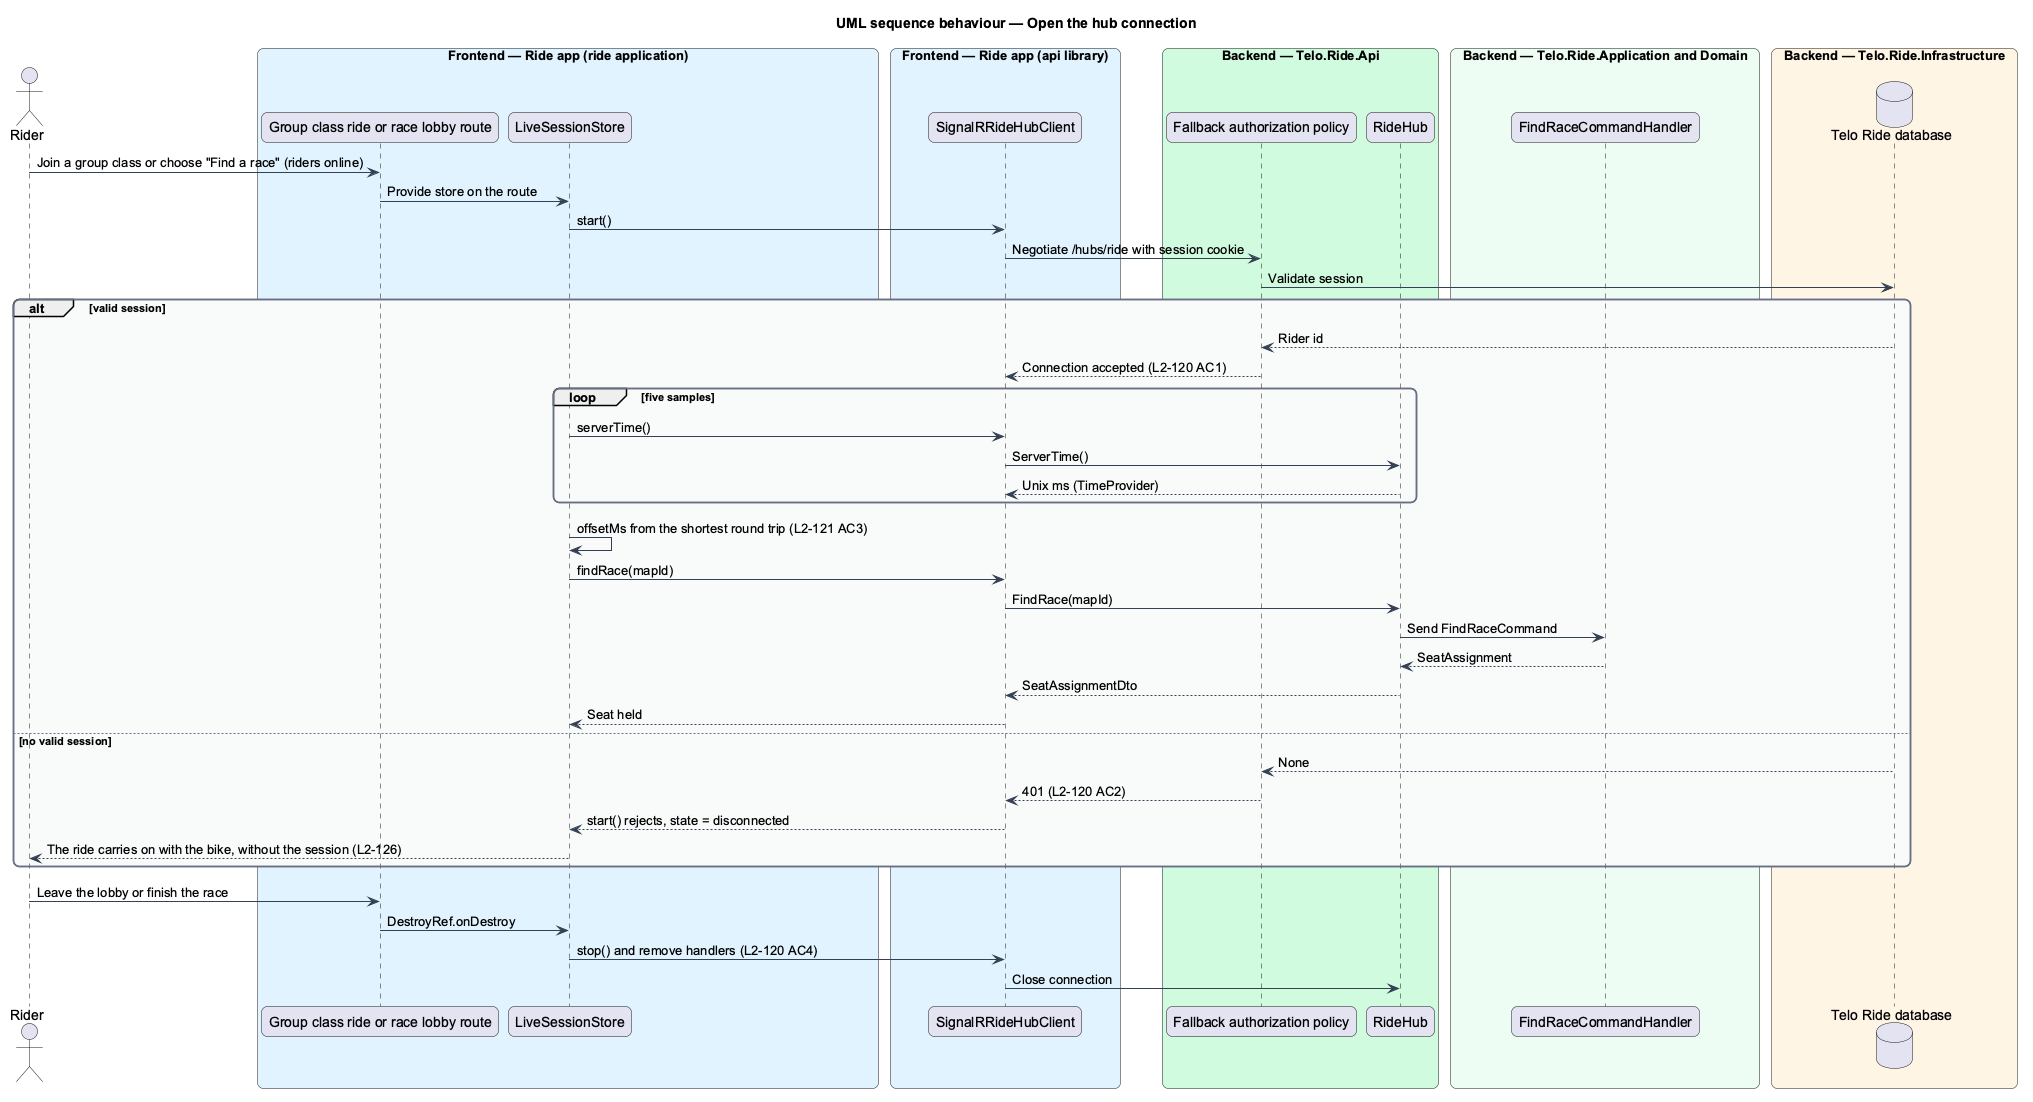

The diagram above was rendered by PlantUML. Its source (embedded in the PNG):
@startuml
title UML sequence behaviour — Open the hub connection
skinparam backgroundColor #FFFFFF
skinparam shadowing false
skinparam roundcorner 12
skinparam defaultFontName Arial
skinparam ArrowColor #344054
skinparam rectangle {
  BorderColor #344054
  FontColor #101828
}
skinparam package {
  BorderColor #667085
  FontColor #101828
  BackgroundColor #F9FAFB
}
actor "Rider" as actor
box "Frontend — Ride app (ride application)" #E0F2FE
  participant "Group class ride or race lobby route" as route
  participant "LiveSessionStore" as store
end box
box "Frontend — Ride app (api library)" #E0F2FE
  participant "SignalRRideHubClient" as client
end box
box "Backend — Telo.Ride.Api" #D1FADF
  participant "Fallback authorization policy" as auth
  participant "RideHub" as hub
end box
box "Backend — Telo.Ride.Application and Domain" #ECFDF3
  participant "FindRaceCommandHandler" as handler
end box
box "Backend — Telo.Ride.Infrastructure" #FFF4E5
  database "Telo Ride database" as db
end box
actor -> route : Join a group class or choose "Find a race" (riders online)
route -> store : Provide store on the route
store -> client : start()
client -> auth : Negotiate /hubs/ride with session cookie
auth -> db : Validate session
alt valid session
  db --> auth : Rider id
  auth --> client : Connection accepted (L2-120 AC1)
  loop five samples
    store -> client : serverTime()
    client -> hub : ServerTime()
    hub --> client : Unix ms (TimeProvider)
  end
  store -> store : offsetMs from the shortest round trip (L2-121 AC3)
  store -> client : findRace(mapId)
  client -> hub : FindRace(mapId)
  hub -> handler : Send FindRaceCommand
  handler --> hub : SeatAssignment
  hub --> client : SeatAssignmentDto
  client --> store : Seat held
else no valid session
  db --> auth : None
  auth --> client : 401 (L2-120 AC2)
  client --> store : start() rejects, state = disconnected
  store --> actor : The ride carries on with the bike, without the session (L2-126)
end
actor -> route : Leave the lobby or finish the race
route -> store : DestroyRef.onDestroy
store -> client : stop() and remove handlers (L2-120 AC4)
client -> hub : Close connection
@enduml